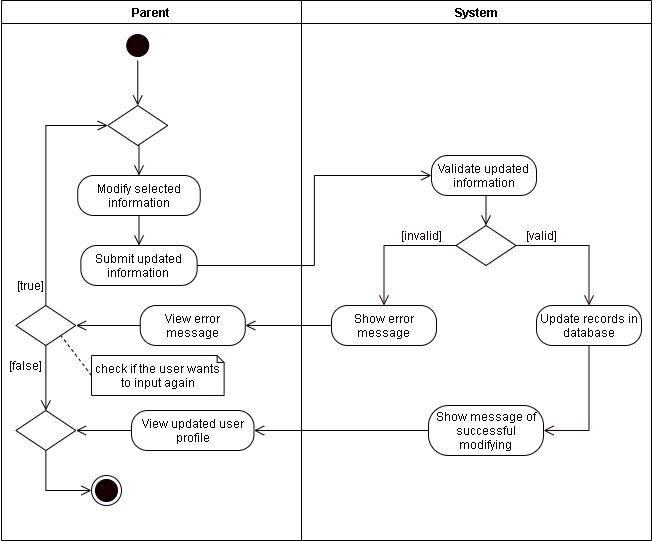

The diagram above was exported from draw.io. Its source (the exported page's mxGraphModel, read from the mxfile embedded in the PNG):
<mxGraphModel dx="926" dy="626" grid="1" gridSize="10" guides="1" tooltips="1" connect="1" arrows="1" fold="1" page="1" pageScale="1" pageWidth="850" pageHeight="1100" math="0" shadow="0">
  <root>
    <mxCell id="Tfliv5q6oaQSJVLd-4YE-0" />
    <mxCell id="Tfliv5q6oaQSJVLd-4YE-1" parent="Tfliv5q6oaQSJVLd-4YE-0" />
    <mxCell id="S3jggVnFG8PHrmZ-CNy8-0" value="Parent" style="swimlane;startSize=23;" parent="Tfliv5q6oaQSJVLd-4YE-1" vertex="1">
      <mxGeometry x="40" y="10" width="300" height="540" as="geometry" />
    </mxCell>
    <mxCell id="S3jggVnFG8PHrmZ-CNy8-1" style="edgeStyle=orthogonalEdgeStyle;rounded=0;orthogonalLoop=1;jettySize=auto;html=1;exitX=0.5;exitY=1;exitDx=0;exitDy=0;entryX=0.5;entryY=0;entryDx=0;entryDy=0;endArrow=open;endFill=0;endSize=8;" parent="S3jggVnFG8PHrmZ-CNy8-0" source="S3jggVnFG8PHrmZ-CNy8-2" target="S3jggVnFG8PHrmZ-CNy8-8" edge="1">
      <mxGeometry relative="1" as="geometry">
        <mxPoint x="136.25" y="110" as="targetPoint" />
      </mxGeometry>
    </mxCell>
    <mxCell id="S3jggVnFG8PHrmZ-CNy8-2" value="" style="ellipse;html=1;shape=startState;fillColor=#190000;" parent="S3jggVnFG8PHrmZ-CNy8-0" vertex="1">
      <mxGeometry x="121.25" y="30" width="30" height="30" as="geometry" />
    </mxCell>
    <mxCell id="S3jggVnFG8PHrmZ-CNy8-4" style="edgeStyle=orthogonalEdgeStyle;rounded=0;orthogonalLoop=1;jettySize=auto;html=1;exitX=0.5;exitY=1;exitDx=0;exitDy=0;entryX=0.5;entryY=0;entryDx=0;entryDy=0;endArrow=open;endFill=0;endSize=8;" parent="S3jggVnFG8PHrmZ-CNy8-0" source="S3jggVnFG8PHrmZ-CNy8-5" target="S3jggVnFG8PHrmZ-CNy8-6" edge="1">
      <mxGeometry relative="1" as="geometry" />
    </mxCell>
    <mxCell id="S3jggVnFG8PHrmZ-CNy8-5" value="Modify selected information" style="rounded=1;whiteSpace=wrap;html=1;arcSize=40;" parent="S3jggVnFG8PHrmZ-CNy8-0" vertex="1">
      <mxGeometry x="76.25" y="175" width="122.5" height="40" as="geometry" />
    </mxCell>
    <mxCell id="S3jggVnFG8PHrmZ-CNy8-6" value="Submit updated information" style="rounded=1;whiteSpace=wrap;html=1;arcSize=40;" parent="S3jggVnFG8PHrmZ-CNy8-0" vertex="1">
      <mxGeometry x="79.37" y="245" width="116.25" height="40" as="geometry" />
    </mxCell>
    <mxCell id="S3jggVnFG8PHrmZ-CNy8-7" style="edgeStyle=orthogonalEdgeStyle;rounded=0;orthogonalLoop=1;jettySize=auto;html=1;exitX=0.5;exitY=1;exitDx=0;exitDy=0;entryX=0.5;entryY=0;entryDx=0;entryDy=0;endArrow=open;endFill=0;endSize=8;" parent="S3jggVnFG8PHrmZ-CNy8-0" source="S3jggVnFG8PHrmZ-CNy8-8" target="S3jggVnFG8PHrmZ-CNy8-5" edge="1">
      <mxGeometry relative="1" as="geometry" />
    </mxCell>
    <mxCell id="S3jggVnFG8PHrmZ-CNy8-8" value="" style="rhombus;whiteSpace=wrap;html=1;" parent="S3jggVnFG8PHrmZ-CNy8-0" vertex="1">
      <mxGeometry x="106.25" y="105" width="60" height="40" as="geometry" />
    </mxCell>
    <mxCell id="ehv3CKloHaPgdRAxa5Wu-5" style="edgeStyle=orthogonalEdgeStyle;rounded=0;orthogonalLoop=1;jettySize=auto;html=1;exitX=0;exitY=0.5;exitDx=0;exitDy=0;entryX=1;entryY=0.5;entryDx=0;entryDy=0;endArrow=open;endFill=0;endSize=8;" parent="S3jggVnFG8PHrmZ-CNy8-0" source="S3jggVnFG8PHrmZ-CNy8-9" target="ehv3CKloHaPgdRAxa5Wu-4" edge="1">
      <mxGeometry relative="1" as="geometry" />
    </mxCell>
    <mxCell id="S3jggVnFG8PHrmZ-CNy8-9" value="View updated user profile" style="rounded=1;whiteSpace=wrap;html=1;arcSize=40;" parent="S3jggVnFG8PHrmZ-CNy8-0" vertex="1">
      <mxGeometry x="130" y="410" width="122.5" height="40" as="geometry" />
    </mxCell>
    <mxCell id="S3jggVnFG8PHrmZ-CNy8-10" value="" style="ellipse;html=1;shape=endState;fillColor=#190000;" parent="S3jggVnFG8PHrmZ-CNy8-0" vertex="1">
      <mxGeometry x="90" y="475" width="30" height="30" as="geometry" />
    </mxCell>
    <mxCell id="ehv3CKloHaPgdRAxa5Wu-2" style="edgeStyle=orthogonalEdgeStyle;rounded=0;orthogonalLoop=1;jettySize=auto;html=1;exitX=0.5;exitY=0;exitDx=0;exitDy=0;entryX=0;entryY=0.5;entryDx=0;entryDy=0;endArrow=open;endFill=0;endSize=8;" parent="S3jggVnFG8PHrmZ-CNy8-0" source="ehv3CKloHaPgdRAxa5Wu-0" target="S3jggVnFG8PHrmZ-CNy8-8" edge="1">
      <mxGeometry relative="1" as="geometry" />
    </mxCell>
    <mxCell id="ehv3CKloHaPgdRAxa5Wu-0" value="" style="rhombus;whiteSpace=wrap;html=1;" parent="S3jggVnFG8PHrmZ-CNy8-0" vertex="1">
      <mxGeometry x="14.370000000000005" y="305" width="60" height="40" as="geometry" />
    </mxCell>
    <mxCell id="ehv3CKloHaPgdRAxa5Wu-6" style="edgeStyle=orthogonalEdgeStyle;rounded=0;orthogonalLoop=1;jettySize=auto;html=1;exitX=0.5;exitY=1;exitDx=0;exitDy=0;entryX=0;entryY=0.5;entryDx=0;entryDy=0;endArrow=open;endFill=0;endSize=8;" parent="S3jggVnFG8PHrmZ-CNy8-0" source="ehv3CKloHaPgdRAxa5Wu-4" target="S3jggVnFG8PHrmZ-CNy8-10" edge="1">
      <mxGeometry relative="1" as="geometry" />
    </mxCell>
    <mxCell id="ehv3CKloHaPgdRAxa5Wu-4" value="" style="rhombus;whiteSpace=wrap;html=1;" parent="S3jggVnFG8PHrmZ-CNy8-0" vertex="1">
      <mxGeometry x="14.370000000000005" y="410" width="60" height="40" as="geometry" />
    </mxCell>
    <mxCell id="ehv3CKloHaPgdRAxa5Wu-3" style="edgeStyle=orthogonalEdgeStyle;rounded=0;orthogonalLoop=1;jettySize=auto;html=1;exitX=0.5;exitY=1;exitDx=0;exitDy=0;endArrow=open;endFill=0;endSize=8;entryX=0.5;entryY=0;entryDx=0;entryDy=0;" parent="S3jggVnFG8PHrmZ-CNy8-0" source="ehv3CKloHaPgdRAxa5Wu-0" target="ehv3CKloHaPgdRAxa5Wu-4" edge="1">
      <mxGeometry relative="1" as="geometry">
        <mxPoint x="70" y="395" as="targetPoint" />
      </mxGeometry>
    </mxCell>
    <mxCell id="jo7zluXFsUxuRqmp0hsR-1" style="rounded=0;orthogonalLoop=1;jettySize=auto;html=1;exitX=0;exitY=0.5;exitDx=0;exitDy=0;exitPerimeter=0;entryX=1;entryY=1;entryDx=0;entryDy=0;endArrow=none;endFill=0;endSize=8;dashed=1;" parent="S3jggVnFG8PHrmZ-CNy8-0" source="jo7zluXFsUxuRqmp0hsR-0" target="ehv3CKloHaPgdRAxa5Wu-0" edge="1">
      <mxGeometry relative="1" as="geometry" />
    </mxCell>
    <mxCell id="jo7zluXFsUxuRqmp0hsR-0" value="check if the user wants to input again" style="shape=note;whiteSpace=wrap;html=1;backgroundOutline=1;darkOpacity=0.05;strokeColor=#190000;size=7;" parent="S3jggVnFG8PHrmZ-CNy8-0" vertex="1">
      <mxGeometry x="90" y="355" width="132.62" height="40" as="geometry" />
    </mxCell>
    <mxCell id="jo7zluXFsUxuRqmp0hsR-3" value="[false]" style="text;html=1;align=center;verticalAlign=middle;resizable=0;points=[];autosize=1;strokeColor=none;" parent="S3jggVnFG8PHrmZ-CNy8-0" vertex="1">
      <mxGeometry x="-0.6299999999999955" y="355" width="50" height="20" as="geometry" />
    </mxCell>
    <mxCell id="jo7zluXFsUxuRqmp0hsR-2" value="[true]" style="text;html=1;align=center;verticalAlign=middle;resizable=0;points=[];autosize=1;strokeColor=none;" parent="S3jggVnFG8PHrmZ-CNy8-0" vertex="1">
      <mxGeometry x="9.369999999999997" y="275" width="40" height="20" as="geometry" />
    </mxCell>
    <mxCell id="eIFgOFuRtCUwXfD-FJWK-2" style="edgeStyle=orthogonalEdgeStyle;rounded=0;orthogonalLoop=1;jettySize=auto;html=1;exitX=0;exitY=0.5;exitDx=0;exitDy=0;entryX=1;entryY=0.5;entryDx=0;entryDy=0;endArrow=open;endFill=0;endSize=8;" parent="S3jggVnFG8PHrmZ-CNy8-0" source="eIFgOFuRtCUwXfD-FJWK-0" target="ehv3CKloHaPgdRAxa5Wu-0" edge="1">
      <mxGeometry relative="1" as="geometry" />
    </mxCell>
    <mxCell id="eIFgOFuRtCUwXfD-FJWK-0" value="View error message" style="rounded=1;whiteSpace=wrap;html=1;arcSize=40;" parent="S3jggVnFG8PHrmZ-CNy8-0" vertex="1">
      <mxGeometry x="138.75" y="305" width="105" height="40" as="geometry" />
    </mxCell>
    <mxCell id="S3jggVnFG8PHrmZ-CNy8-12" value="System" style="swimlane;" parent="Tfliv5q6oaQSJVLd-4YE-1" vertex="1">
      <mxGeometry x="340" y="10" width="350" height="540" as="geometry" />
    </mxCell>
    <mxCell id="S3jggVnFG8PHrmZ-CNy8-13" value="Validate updated information" style="rounded=1;whiteSpace=wrap;html=1;arcSize=40;" parent="S3jggVnFG8PHrmZ-CNy8-12" vertex="1">
      <mxGeometry x="130" y="155" width="105" height="40" as="geometry" />
    </mxCell>
    <mxCell id="S3jggVnFG8PHrmZ-CNy8-14" value="" style="rhombus;whiteSpace=wrap;html=1;" parent="S3jggVnFG8PHrmZ-CNy8-12" vertex="1">
      <mxGeometry x="154.5" y="225" width="60" height="40" as="geometry" />
    </mxCell>
    <mxCell id="S3jggVnFG8PHrmZ-CNy8-15" style="edgeStyle=orthogonalEdgeStyle;rounded=0;orthogonalLoop=1;jettySize=auto;html=1;exitX=0.5;exitY=1;exitDx=0;exitDy=0;entryX=0.5;entryY=0;entryDx=0;entryDy=0;endArrow=open;endFill=0;endSize=8;" parent="S3jggVnFG8PHrmZ-CNy8-12" source="S3jggVnFG8PHrmZ-CNy8-13" target="S3jggVnFG8PHrmZ-CNy8-14" edge="1">
      <mxGeometry relative="1" as="geometry" />
    </mxCell>
    <mxCell id="S3jggVnFG8PHrmZ-CNy8-16" value="&lt;font color=&quot;#190000&quot;&gt;[valid]&lt;/font&gt;" style="text;html=1;align=center;verticalAlign=middle;resizable=0;points=[];autosize=1;strokeColor=none;fontColor=#FFFFFF;" parent="S3jggVnFG8PHrmZ-CNy8-12" vertex="1">
      <mxGeometry x="214.5" y="225" width="50" height="20" as="geometry" />
    </mxCell>
    <mxCell id="S3jggVnFG8PHrmZ-CNy8-17" value="&lt;font color=&quot;#190000&quot;&gt;[invalid]&lt;/font&gt;" style="text;html=1;align=center;verticalAlign=middle;resizable=0;points=[];autosize=1;strokeColor=none;fontColor=#FFFFFF;" parent="S3jggVnFG8PHrmZ-CNy8-12" vertex="1">
      <mxGeometry x="90" y="225" width="60" height="20" as="geometry" />
    </mxCell>
    <mxCell id="S3jggVnFG8PHrmZ-CNy8-18" value="Show error message" style="rounded=1;whiteSpace=wrap;html=1;arcSize=40;" parent="S3jggVnFG8PHrmZ-CNy8-12" vertex="1">
      <mxGeometry x="30" y="305" width="105" height="40" as="geometry" />
    </mxCell>
    <mxCell id="S3jggVnFG8PHrmZ-CNy8-19" style="edgeStyle=orthogonalEdgeStyle;rounded=0;orthogonalLoop=1;jettySize=auto;html=1;exitX=0.5;exitY=1;exitDx=0;exitDy=0;entryX=1;entryY=0.5;entryDx=0;entryDy=0;fontColor=#FFFFFF;endArrow=open;endFill=0;endSize=8;strokeColor=#190000;" parent="S3jggVnFG8PHrmZ-CNy8-12" source="S3jggVnFG8PHrmZ-CNy8-20" target="S3jggVnFG8PHrmZ-CNy8-23" edge="1">
      <mxGeometry relative="1" as="geometry" />
    </mxCell>
    <mxCell id="S3jggVnFG8PHrmZ-CNy8-20" value="Update records in database" style="rounded=1;whiteSpace=wrap;html=1;arcSize=40;" parent="S3jggVnFG8PHrmZ-CNy8-12" vertex="1">
      <mxGeometry x="235" y="305" width="105" height="40" as="geometry" />
    </mxCell>
    <mxCell id="S3jggVnFG8PHrmZ-CNy8-21" style="edgeStyle=orthogonalEdgeStyle;rounded=0;orthogonalLoop=1;jettySize=auto;html=1;exitX=0;exitY=0.5;exitDx=0;exitDy=0;fontColor=#FFFFFF;endArrow=open;endFill=0;endSize=8;strokeColor=#190000;entryX=0.5;entryY=0;entryDx=0;entryDy=0;" parent="S3jggVnFG8PHrmZ-CNy8-12" source="S3jggVnFG8PHrmZ-CNy8-14" target="S3jggVnFG8PHrmZ-CNy8-18" edge="1">
      <mxGeometry relative="1" as="geometry">
        <mxPoint x="80" y="285" as="targetPoint" />
      </mxGeometry>
    </mxCell>
    <mxCell id="S3jggVnFG8PHrmZ-CNy8-22" style="edgeStyle=orthogonalEdgeStyle;rounded=0;orthogonalLoop=1;jettySize=auto;html=1;exitX=1;exitY=0.5;exitDx=0;exitDy=0;fontColor=#FFFFFF;endArrow=open;endFill=0;endSize=8;strokeColor=#190000;entryX=0.5;entryY=0;entryDx=0;entryDy=0;" parent="S3jggVnFG8PHrmZ-CNy8-12" source="S3jggVnFG8PHrmZ-CNy8-14" target="S3jggVnFG8PHrmZ-CNy8-20" edge="1">
      <mxGeometry relative="1" as="geometry">
        <mxPoint x="280" y="285" as="targetPoint" />
      </mxGeometry>
    </mxCell>
    <mxCell id="S3jggVnFG8PHrmZ-CNy8-23" value="Show message of successful modifying" style="rounded=1;whiteSpace=wrap;html=1;arcSize=40;" parent="S3jggVnFG8PHrmZ-CNy8-12" vertex="1">
      <mxGeometry x="127" y="405" width="115" height="50" as="geometry" />
    </mxCell>
    <mxCell id="S3jggVnFG8PHrmZ-CNy8-27" style="edgeStyle=orthogonalEdgeStyle;rounded=0;orthogonalLoop=1;jettySize=auto;html=1;exitX=1;exitY=0.5;exitDx=0;exitDy=0;entryX=0;entryY=0.5;entryDx=0;entryDy=0;endArrow=open;endFill=0;endSize=8;" parent="Tfliv5q6oaQSJVLd-4YE-1" source="S3jggVnFG8PHrmZ-CNy8-6" target="S3jggVnFG8PHrmZ-CNy8-13" edge="1">
      <mxGeometry relative="1" as="geometry" />
    </mxCell>
    <mxCell id="S3jggVnFG8PHrmZ-CNy8-29" style="edgeStyle=orthogonalEdgeStyle;rounded=0;orthogonalLoop=1;jettySize=auto;html=1;exitX=0;exitY=0.5;exitDx=0;exitDy=0;endArrow=open;endFill=0;endSize=8;entryX=1;entryY=0.5;entryDx=0;entryDy=0;" parent="Tfliv5q6oaQSJVLd-4YE-1" source="S3jggVnFG8PHrmZ-CNy8-23" target="S3jggVnFG8PHrmZ-CNy8-9" edge="1">
      <mxGeometry relative="1" as="geometry">
        <mxPoint x="290" y="440" as="targetPoint" />
      </mxGeometry>
    </mxCell>
    <mxCell id="eIFgOFuRtCUwXfD-FJWK-1" style="edgeStyle=orthogonalEdgeStyle;rounded=0;orthogonalLoop=1;jettySize=auto;html=1;exitX=0;exitY=0.5;exitDx=0;exitDy=0;entryX=1;entryY=0.5;entryDx=0;entryDy=0;endArrow=open;endFill=0;endSize=8;" parent="Tfliv5q6oaQSJVLd-4YE-1" source="S3jggVnFG8PHrmZ-CNy8-18" target="eIFgOFuRtCUwXfD-FJWK-0" edge="1">
      <mxGeometry relative="1" as="geometry" />
    </mxCell>
  </root>
</mxGraphModel>